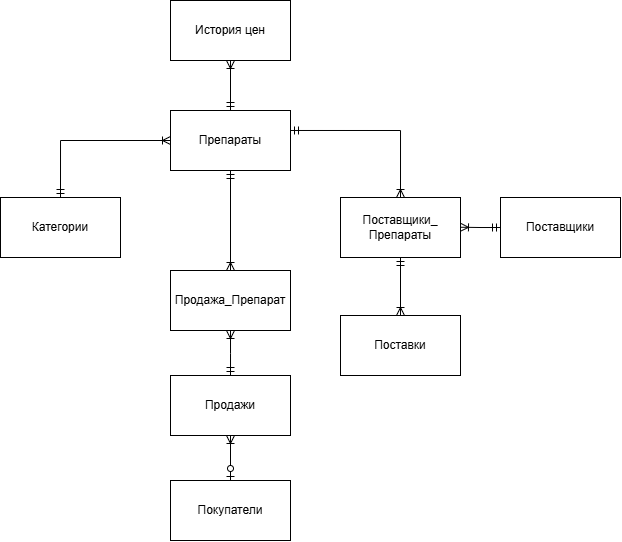

The diagram above was exported from draw.io. Its source (the exported page's mxGraphModel, read from the mxfile embedded in the PNG):
<mxGraphModel dx="1129" dy="552" grid="1" gridSize="10" guides="1" tooltips="1" connect="1" arrows="1" fold="1" page="1" pageScale="1" pageWidth="827" pageHeight="1169" math="0" shadow="0">
  <root>
    <mxCell id="0" />
    <mxCell id="1" parent="0" />
    <mxCell id="BieuoNe44dEJ2unwEdhR-2" value="Препараты" style="rounded=0;whiteSpace=wrap;html=1;" vertex="1" parent="1">
      <mxGeometry x="340" y="320" width="120" height="60" as="geometry" />
    </mxCell>
    <mxCell id="BieuoNe44dEJ2unwEdhR-3" value="Категории" style="rounded=0;whiteSpace=wrap;html=1;" vertex="1" parent="1">
      <mxGeometry x="170" y="407" width="120" height="60" as="geometry" />
    </mxCell>
    <mxCell id="BieuoNe44dEJ2unwEdhR-7" value="" style="edgeStyle=orthogonalEdgeStyle;fontSize=12;html=1;endArrow=ERoneToMany;startArrow=ERmandOne;rounded=0;entryX=0;entryY=0.5;entryDx=0;entryDy=0;exitX=0.5;exitY=0;exitDx=0;exitDy=0;" edge="1" parent="1" source="BieuoNe44dEJ2unwEdhR-3" target="BieuoNe44dEJ2unwEdhR-2">
      <mxGeometry width="100" height="100" relative="1" as="geometry">
        <mxPoint x="320" y="570" as="sourcePoint" />
        <mxPoint x="420" y="470" as="targetPoint" />
      </mxGeometry>
    </mxCell>
    <mxCell id="BieuoNe44dEJ2unwEdhR-8" value="Поставщики_&lt;div&gt;Препараты&lt;/div&gt;" style="rounded=0;whiteSpace=wrap;html=1;" vertex="1" parent="1">
      <mxGeometry x="510" y="407" width="120" height="60" as="geometry" />
    </mxCell>
    <mxCell id="BieuoNe44dEJ2unwEdhR-10" value="Продажа_Препарат" style="rounded=0;whiteSpace=wrap;html=1;" vertex="1" parent="1">
      <mxGeometry x="340" y="480" width="120" height="60" as="geometry" />
    </mxCell>
    <mxCell id="BieuoNe44dEJ2unwEdhR-11" value="Продажи" style="rounded=0;whiteSpace=wrap;html=1;" vertex="1" parent="1">
      <mxGeometry x="340" y="585" width="120" height="60" as="geometry" />
    </mxCell>
    <mxCell id="BieuoNe44dEJ2unwEdhR-12" value="Покупатели" style="rounded=0;whiteSpace=wrap;html=1;" vertex="1" parent="1">
      <mxGeometry x="340" y="690" width="120" height="60" as="geometry" />
    </mxCell>
    <mxCell id="BieuoNe44dEJ2unwEdhR-15" value="" style="fontSize=12;html=1;endArrow=ERoneToMany;startArrow=ERzeroToOne;rounded=0;exitX=0.5;exitY=0;exitDx=0;exitDy=0;entryX=0.5;entryY=1;entryDx=0;entryDy=0;" edge="1" parent="1" source="BieuoNe44dEJ2unwEdhR-12" target="BieuoNe44dEJ2unwEdhR-11">
      <mxGeometry width="100" height="100" relative="1" as="geometry">
        <mxPoint x="290" y="550" as="sourcePoint" />
        <mxPoint x="390" y="450" as="targetPoint" />
      </mxGeometry>
    </mxCell>
    <mxCell id="BieuoNe44dEJ2unwEdhR-18" value="История цен" style="rounded=0;whiteSpace=wrap;html=1;" vertex="1" parent="1">
      <mxGeometry x="340" y="210" width="120" height="60" as="geometry" />
    </mxCell>
    <mxCell id="BieuoNe44dEJ2unwEdhR-19" value="" style="edgeStyle=orthogonalEdgeStyle;fontSize=12;html=1;endArrow=ERoneToMany;startArrow=ERmandOne;rounded=0;entryX=0.5;entryY=1;entryDx=0;entryDy=0;exitX=0.5;exitY=0;exitDx=0;exitDy=0;" edge="1" parent="1" source="BieuoNe44dEJ2unwEdhR-2" target="BieuoNe44dEJ2unwEdhR-18">
      <mxGeometry width="100" height="100" relative="1" as="geometry">
        <mxPoint x="470" y="360" as="sourcePoint" />
        <mxPoint x="600" y="417" as="targetPoint" />
      </mxGeometry>
    </mxCell>
    <mxCell id="BieuoNe44dEJ2unwEdhR-20" value="Поставщики" style="rounded=0;whiteSpace=wrap;html=1;" vertex="1" parent="1">
      <mxGeometry x="670" y="407" width="120" height="60" as="geometry" />
    </mxCell>
    <mxCell id="BieuoNe44dEJ2unwEdhR-25" value="Поставки" style="rounded=0;whiteSpace=wrap;html=1;" vertex="1" parent="1">
      <mxGeometry x="510" y="525" width="120" height="60" as="geometry" />
    </mxCell>
    <mxCell id="BieuoNe44dEJ2unwEdhR-29" value="" style="fontSize=12;html=1;endArrow=ERoneToMany;startArrow=ERmandOne;rounded=0;entryX=0.5;entryY=0;entryDx=0;entryDy=0;exitX=0.5;exitY=1;exitDx=0;exitDy=0;edgeStyle=orthogonalEdgeStyle;" edge="1" parent="1" source="BieuoNe44dEJ2unwEdhR-8" target="BieuoNe44dEJ2unwEdhR-25">
      <mxGeometry width="100" height="100" relative="1" as="geometry">
        <mxPoint x="600" y="595" as="sourcePoint" />
        <mxPoint x="600" y="630" as="targetPoint" />
      </mxGeometry>
    </mxCell>
    <mxCell id="BieuoNe44dEJ2unwEdhR-30" value="" style="fontSize=12;html=1;endArrow=ERoneToMany;startArrow=ERmandOne;rounded=0;entryX=0.5;entryY=0;entryDx=0;entryDy=0;exitX=0.5;exitY=1;exitDx=0;exitDy=0;edgeStyle=orthogonalEdgeStyle;" edge="1" parent="1" source="BieuoNe44dEJ2unwEdhR-2" target="BieuoNe44dEJ2unwEdhR-10">
      <mxGeometry width="100" height="100" relative="1" as="geometry">
        <mxPoint x="470" y="375" as="sourcePoint" />
        <mxPoint x="540" y="565" as="targetPoint" />
      </mxGeometry>
    </mxCell>
    <mxCell id="BieuoNe44dEJ2unwEdhR-31" value="" style="fontSize=12;html=1;endArrow=ERoneToMany;startArrow=ERmandOne;rounded=0;exitX=0.5;exitY=0;exitDx=0;exitDy=0;edgeStyle=orthogonalEdgeStyle;" edge="1" parent="1" source="BieuoNe44dEJ2unwEdhR-11">
      <mxGeometry width="100" height="100" relative="1" as="geometry">
        <mxPoint x="410" y="390" as="sourcePoint" />
        <mxPoint x="400" y="540" as="targetPoint" />
      </mxGeometry>
    </mxCell>
    <mxCell id="BieuoNe44dEJ2unwEdhR-32" value="" style="fontSize=12;html=1;endArrow=ERoneToMany;startArrow=ERmandOne;rounded=0;entryX=0.5;entryY=0;entryDx=0;entryDy=0;exitX=1;exitY=0.333;exitDx=0;exitDy=0;edgeStyle=orthogonalEdgeStyle;exitPerimeter=0;" edge="1" parent="1" source="BieuoNe44dEJ2unwEdhR-2" target="BieuoNe44dEJ2unwEdhR-8">
      <mxGeometry width="100" height="100" relative="1" as="geometry">
        <mxPoint x="470" y="375" as="sourcePoint" />
        <mxPoint x="540" y="565" as="targetPoint" />
      </mxGeometry>
    </mxCell>
    <mxCell id="BieuoNe44dEJ2unwEdhR-33" value="" style="fontSize=12;html=1;endArrow=ERoneToMany;startArrow=ERmandOne;rounded=0;exitX=0;exitY=0.5;exitDx=0;exitDy=0;edgeStyle=orthogonalEdgeStyle;" edge="1" parent="1" source="BieuoNe44dEJ2unwEdhR-20">
      <mxGeometry width="100" height="100" relative="1" as="geometry">
        <mxPoint x="670.3599999999999" y="436.82000000000005" as="sourcePoint" />
        <mxPoint x="630" y="436.74" as="targetPoint" />
      </mxGeometry>
    </mxCell>
  </root>
</mxGraphModel>